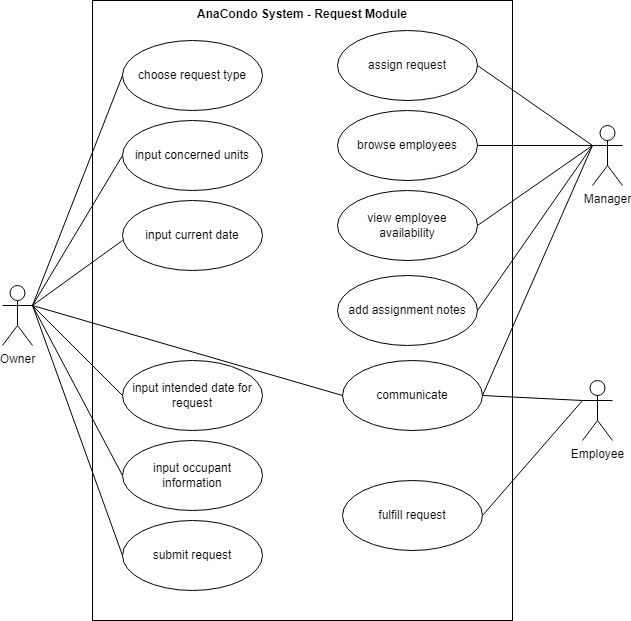

The diagram above was exported from draw.io. Its source (the exported page's mxGraphModel, read from the mxfile embedded in the PNG):
<mxGraphModel dx="1034" dy="493" grid="1" gridSize="10" guides="1" tooltips="1" connect="1" arrows="1" fold="1" page="1" pageScale="1" pageWidth="850" pageHeight="1100" math="0" shadow="0">
  <root>
    <mxCell id="0" />
    <mxCell id="1" parent="0" />
    <mxCell id="vZoBLyDU3s_FAS10GiY0-1" value="AnaCondo System - Request Module" style="shape=rect;html=1;verticalAlign=top;fontStyle=1;whiteSpace=wrap;align=center;" vertex="1" parent="1">
      <mxGeometry x="180" y="70" width="420" height="620" as="geometry" />
    </mxCell>
    <mxCell id="vZoBLyDU3s_FAS10GiY0-2" value="Manager" style="shape=umlActor;html=1;verticalLabelPosition=bottom;verticalAlign=top;align=center;" vertex="1" parent="1">
      <mxGeometry x="680" y="195" width="30" height="60" as="geometry" />
    </mxCell>
    <mxCell id="vZoBLyDU3s_FAS10GiY0-3" value="Employee" style="shape=umlActor;html=1;verticalLabelPosition=bottom;verticalAlign=top;align=center;" vertex="1" parent="1">
      <mxGeometry x="670" y="450" width="30" height="60" as="geometry" />
    </mxCell>
    <mxCell id="vZoBLyDU3s_FAS10GiY0-4" value="submit request" style="ellipse;whiteSpace=wrap;html=1;" vertex="1" parent="1">
      <mxGeometry x="210" y="590" width="140" height="70" as="geometry" />
    </mxCell>
    <mxCell id="vZoBLyDU3s_FAS10GiY0-5" value="choose request type" style="ellipse;whiteSpace=wrap;html=1;" vertex="1" parent="1">
      <mxGeometry x="210" y="110" width="140" height="70" as="geometry" />
    </mxCell>
    <mxCell id="vZoBLyDU3s_FAS10GiY0-6" value="input concerned units" style="ellipse;whiteSpace=wrap;html=1;" vertex="1" parent="1">
      <mxGeometry x="210" y="190" width="140" height="70" as="geometry" />
    </mxCell>
    <mxCell id="vZoBLyDU3s_FAS10GiY0-7" value="input current date" style="ellipse;whiteSpace=wrap;html=1;" vertex="1" parent="1">
      <mxGeometry x="210" y="270" width="140" height="70" as="geometry" />
    </mxCell>
    <mxCell id="vZoBLyDU3s_FAS10GiY0-8" value="input intended date for request" style="ellipse;whiteSpace=wrap;html=1;" vertex="1" parent="1">
      <mxGeometry x="210" y="430" width="140" height="70" as="geometry" />
    </mxCell>
    <mxCell id="vZoBLyDU3s_FAS10GiY0-9" value="input occupant information" style="ellipse;whiteSpace=wrap;html=1;" vertex="1" parent="1">
      <mxGeometry x="210" y="510" width="140" height="70" as="geometry" />
    </mxCell>
    <mxCell id="vZoBLyDU3s_FAS10GiY0-10" value="communicate" style="ellipse;whiteSpace=wrap;html=1;" vertex="1" parent="1">
      <mxGeometry x="430" y="430" width="140" height="70" as="geometry" />
    </mxCell>
    <mxCell id="vZoBLyDU3s_FAS10GiY0-12" value="fulfill request" style="ellipse;whiteSpace=wrap;html=1;" vertex="1" parent="1">
      <mxGeometry x="430" y="550" width="140" height="70" as="geometry" />
    </mxCell>
    <mxCell id="vZoBLyDU3s_FAS10GiY0-13" value="assign request" style="ellipse;whiteSpace=wrap;html=1;" vertex="1" parent="1">
      <mxGeometry x="425" y="100" width="140" height="70" as="geometry" />
    </mxCell>
    <mxCell id="vZoBLyDU3s_FAS10GiY0-14" value="Owner" style="shape=umlActor;html=1;verticalLabelPosition=bottom;verticalAlign=top;align=center;" vertex="1" parent="1">
      <mxGeometry x="90" y="355" width="30" height="60" as="geometry" />
    </mxCell>
    <mxCell id="vZoBLyDU3s_FAS10GiY0-15" value="" style="edgeStyle=none;html=1;endArrow=none;verticalAlign=bottom;rounded=0;entryX=0;entryY=0.5;entryDx=0;entryDy=0;exitX=1;exitY=0.3333333333333333;exitDx=0;exitDy=0;exitPerimeter=0;" edge="1" parent="1" source="vZoBLyDU3s_FAS10GiY0-14" target="vZoBLyDU3s_FAS10GiY0-5">
      <mxGeometry width="160" relative="1" as="geometry">
        <mxPoint x="20" y="150" as="sourcePoint" />
        <mxPoint x="180" y="150" as="targetPoint" />
      </mxGeometry>
    </mxCell>
    <mxCell id="vZoBLyDU3s_FAS10GiY0-16" value="" style="edgeStyle=none;html=1;endArrow=none;verticalAlign=bottom;rounded=0;entryX=0;entryY=0.5;entryDx=0;entryDy=0;exitX=1;exitY=0.3333333333333333;exitDx=0;exitDy=0;exitPerimeter=0;" edge="1" parent="1" source="vZoBLyDU3s_FAS10GiY0-14" target="vZoBLyDU3s_FAS10GiY0-6">
      <mxGeometry width="160" relative="1" as="geometry">
        <mxPoint x="40" y="180" as="sourcePoint" />
        <mxPoint x="200" y="180" as="targetPoint" />
      </mxGeometry>
    </mxCell>
    <mxCell id="vZoBLyDU3s_FAS10GiY0-17" value="" style="edgeStyle=none;html=1;endArrow=none;verticalAlign=bottom;rounded=0;exitX=1;exitY=0.3333333333333333;exitDx=0;exitDy=0;exitPerimeter=0;" edge="1" parent="1" source="vZoBLyDU3s_FAS10GiY0-14">
      <mxGeometry width="160" relative="1" as="geometry">
        <mxPoint x="30" y="210" as="sourcePoint" />
        <mxPoint x="210" y="310" as="targetPoint" />
      </mxGeometry>
    </mxCell>
    <mxCell id="vZoBLyDU3s_FAS10GiY0-18" value="" style="edgeStyle=none;html=1;endArrow=none;verticalAlign=bottom;rounded=0;entryX=0;entryY=0.5;entryDx=0;entryDy=0;exitX=1;exitY=0.3333333333333333;exitDx=0;exitDy=0;exitPerimeter=0;" edge="1" parent="1" source="vZoBLyDU3s_FAS10GiY0-14" target="vZoBLyDU3s_FAS10GiY0-8">
      <mxGeometry width="160" relative="1" as="geometry">
        <mxPoint x="30" y="250" as="sourcePoint" />
        <mxPoint x="190" y="250" as="targetPoint" />
      </mxGeometry>
    </mxCell>
    <mxCell id="vZoBLyDU3s_FAS10GiY0-19" value="" style="edgeStyle=none;html=1;endArrow=none;verticalAlign=bottom;rounded=0;entryX=0;entryY=0.5;entryDx=0;entryDy=0;exitX=1;exitY=0.3333333333333333;exitDx=0;exitDy=0;exitPerimeter=0;" edge="1" parent="1" source="vZoBLyDU3s_FAS10GiY0-14" target="vZoBLyDU3s_FAS10GiY0-9">
      <mxGeometry width="160" relative="1" as="geometry">
        <mxPoint x="30" y="280" as="sourcePoint" />
        <mxPoint x="190" y="280" as="targetPoint" />
      </mxGeometry>
    </mxCell>
    <mxCell id="vZoBLyDU3s_FAS10GiY0-20" value="" style="edgeStyle=none;html=1;endArrow=none;verticalAlign=bottom;rounded=0;entryX=0;entryY=0.5;entryDx=0;entryDy=0;exitX=1;exitY=0.3333333333333333;exitDx=0;exitDy=0;exitPerimeter=0;" edge="1" parent="1" source="vZoBLyDU3s_FAS10GiY0-14" target="vZoBLyDU3s_FAS10GiY0-4">
      <mxGeometry width="160" relative="1" as="geometry">
        <mxPoint x="20" y="250" as="sourcePoint" />
        <mxPoint x="180" y="250" as="targetPoint" />
      </mxGeometry>
    </mxCell>
    <mxCell id="vZoBLyDU3s_FAS10GiY0-21" value="" style="edgeStyle=none;html=1;endArrow=none;verticalAlign=bottom;rounded=0;exitX=1;exitY=0.3333333333333333;exitDx=0;exitDy=0;exitPerimeter=0;entryX=0;entryY=0.5;entryDx=0;entryDy=0;" edge="1" parent="1" source="vZoBLyDU3s_FAS10GiY0-14" target="vZoBLyDU3s_FAS10GiY0-10">
      <mxGeometry width="160" relative="1" as="geometry">
        <mxPoint x="340" y="400" as="sourcePoint" />
        <mxPoint x="500" y="400" as="targetPoint" />
      </mxGeometry>
    </mxCell>
    <mxCell id="vZoBLyDU3s_FAS10GiY0-22" value="" style="edgeStyle=none;html=1;endArrow=none;verticalAlign=bottom;rounded=0;exitX=1;exitY=0.5;exitDx=0;exitDy=0;entryX=0;entryY=0.3333333333333333;entryDx=0;entryDy=0;entryPerimeter=0;" edge="1" parent="1" source="vZoBLyDU3s_FAS10GiY0-13" target="vZoBLyDU3s_FAS10GiY0-2">
      <mxGeometry width="160" relative="1" as="geometry">
        <mxPoint x="590" y="320" as="sourcePoint" />
        <mxPoint x="750" y="320" as="targetPoint" />
      </mxGeometry>
    </mxCell>
    <mxCell id="vZoBLyDU3s_FAS10GiY0-23" value="" style="edgeStyle=none;html=1;endArrow=none;verticalAlign=bottom;rounded=0;exitX=1;exitY=0.5;exitDx=0;exitDy=0;entryX=0;entryY=0.3333333333333333;entryDx=0;entryDy=0;entryPerimeter=0;" edge="1" parent="1" source="vZoBLyDU3s_FAS10GiY0-12" target="vZoBLyDU3s_FAS10GiY0-3">
      <mxGeometry width="160" relative="1" as="geometry">
        <mxPoint x="580" y="390" as="sourcePoint" />
        <mxPoint x="740" y="390" as="targetPoint" />
      </mxGeometry>
    </mxCell>
    <mxCell id="vZoBLyDU3s_FAS10GiY0-24" value="" style="edgeStyle=none;html=1;endArrow=none;verticalAlign=bottom;rounded=0;entryX=0;entryY=0.3333333333333333;entryDx=0;entryDy=0;entryPerimeter=0;exitX=1;exitY=0.5;exitDx=0;exitDy=0;" edge="1" parent="1" source="vZoBLyDU3s_FAS10GiY0-10" target="vZoBLyDU3s_FAS10GiY0-2">
      <mxGeometry width="160" relative="1" as="geometry">
        <mxPoint x="-30" y="470" as="sourcePoint" />
        <mxPoint x="130" y="470" as="targetPoint" />
      </mxGeometry>
    </mxCell>
    <mxCell id="vZoBLyDU3s_FAS10GiY0-25" value="" style="edgeStyle=none;html=1;endArrow=none;verticalAlign=bottom;rounded=0;entryX=0;entryY=0.3333333333333333;entryDx=0;entryDy=0;entryPerimeter=0;exitX=1;exitY=0.5;exitDx=0;exitDy=0;" edge="1" parent="1" source="vZoBLyDU3s_FAS10GiY0-10" target="vZoBLyDU3s_FAS10GiY0-3">
      <mxGeometry width="160" relative="1" as="geometry">
        <mxPoint x="10" y="550" as="sourcePoint" />
        <mxPoint x="170" y="550" as="targetPoint" />
      </mxGeometry>
    </mxCell>
    <mxCell id="vZoBLyDU3s_FAS10GiY0-26" value="view employee availability" style="ellipse;whiteSpace=wrap;html=1;" vertex="1" parent="1">
      <mxGeometry x="425" y="260" width="140" height="70" as="geometry" />
    </mxCell>
    <mxCell id="vZoBLyDU3s_FAS10GiY0-27" value="browse employees" style="ellipse;whiteSpace=wrap;html=1;" vertex="1" parent="1">
      <mxGeometry x="425" y="180" width="140" height="70" as="geometry" />
    </mxCell>
    <mxCell id="vZoBLyDU3s_FAS10GiY0-28" value="add assignment notes" style="ellipse;whiteSpace=wrap;html=1;" vertex="1" parent="1">
      <mxGeometry x="425" y="345" width="140" height="70" as="geometry" />
    </mxCell>
    <mxCell id="vZoBLyDU3s_FAS10GiY0-29" value="" style="edgeStyle=none;html=1;endArrow=none;verticalAlign=bottom;rounded=0;entryX=0;entryY=0.3333333333333333;entryDx=0;entryDy=0;entryPerimeter=0;exitX=1;exitY=0.5;exitDx=0;exitDy=0;" edge="1" parent="1" source="vZoBLyDU3s_FAS10GiY0-26" target="vZoBLyDU3s_FAS10GiY0-2">
      <mxGeometry width="160" relative="1" as="geometry">
        <mxPoint x="130" y="170" as="sourcePoint" />
        <mxPoint x="290" y="170" as="targetPoint" />
      </mxGeometry>
    </mxCell>
    <mxCell id="vZoBLyDU3s_FAS10GiY0-31" value="" style="edgeStyle=none;html=1;endArrow=none;verticalAlign=bottom;rounded=0;entryX=0;entryY=0.3333333333333333;entryDx=0;entryDy=0;entryPerimeter=0;exitX=1;exitY=0.5;exitDx=0;exitDy=0;" edge="1" parent="1" source="vZoBLyDU3s_FAS10GiY0-28" target="vZoBLyDU3s_FAS10GiY0-2">
      <mxGeometry width="160" relative="1" as="geometry">
        <mxPoint x="40" y="120" as="sourcePoint" />
        <mxPoint x="200" y="120" as="targetPoint" />
      </mxGeometry>
    </mxCell>
    <mxCell id="vZoBLyDU3s_FAS10GiY0-32" value="" style="edgeStyle=none;html=1;endArrow=none;verticalAlign=bottom;rounded=0;entryX=1;entryY=0.5;entryDx=0;entryDy=0;exitX=0;exitY=0.3333333333333333;exitDx=0;exitDy=0;exitPerimeter=0;" edge="1" parent="1" source="vZoBLyDU3s_FAS10GiY0-2" target="vZoBLyDU3s_FAS10GiY0-27">
      <mxGeometry width="160" relative="1" as="geometry">
        <mxPoint x="10" y="220" as="sourcePoint" />
        <mxPoint x="170" y="220" as="targetPoint" />
      </mxGeometry>
    </mxCell>
  </root>
</mxGraphModel>